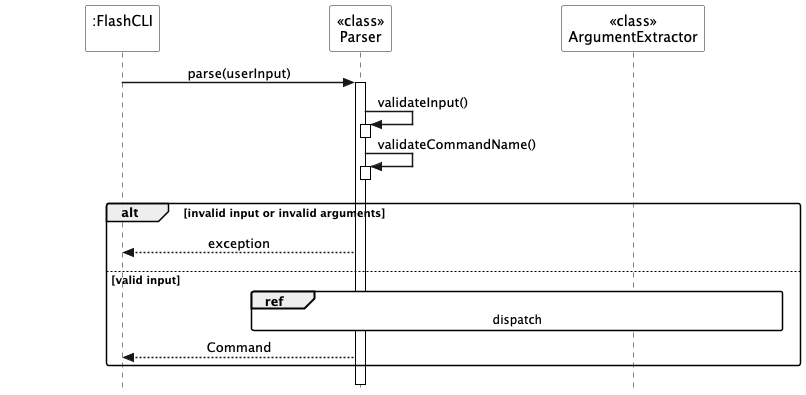

The diagram above was rendered by PlantUML. Its source (embedded in the PNG):
@startuml parser_main
!pragma teoz true
hide footbox
skinparam sequenceMessageAlign center
skinparam ParticipantPadding 80
skinparam style strictuml
skinparam SequenceGroupBodyBackgroundColor transparent
skinparam SequenceReferenceBackgroundColor white
skinparam sequenceArrowThickness 1.5
skinparam roundcorner 5
skinparam SequenceBoxBackgroundColor transparent
skinparam sequenceParticipantBackgroundColor white
skinparam sequenceLifeLineBorderColor black

participant ":FlashCLI\n" as FlashCLI
participant "<<class>>\nParser" as Parser
participant "<<class>>\nArgumentExtractor" as ArgumentExtractor

FlashCLI -> Parser : parse(userInput)
activate Parser

Parser -> Parser : validateInput()
activate Parser
deactivate Parser

Parser -> Parser : validateCommandName()
activate Parser
deactivate Parser

|||

alt invalid input or invalid arguments
    Parser --> FlashCLI : exception
else valid input
    ref over Parser, ArgumentExtractor
        dispatch
    end ref

    Parser --> FlashCLI : Command
end

deactivate Parser
@enduml